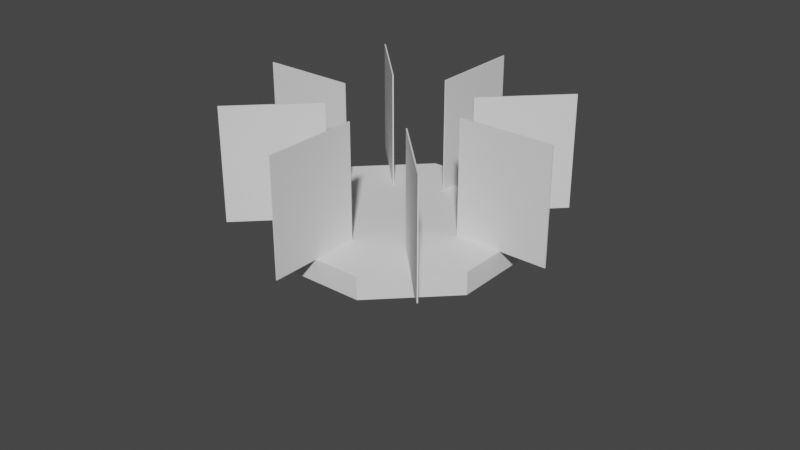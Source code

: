 # Source: RocketBase.blend  (saved by Blender 3.3.6; exported with 4.5.12 LTS)
import bpy
from mathutils import Matrix  # noqa: F401  (used for matrix-valued properties, if any)

bpy.ops.wm.read_factory_settings(use_empty=True)
scene = bpy.context.scene
scene.name = 'Scene'

# ---- collections
col_collection = bpy.data.collections.new('Collection'); scene.collection.children.link(col_collection)
col_export = bpy.data.collections.new('Export'); scene.collection.children.link(col_export)

# ---- world
world_world = bpy.data.worlds.new('World'); scene.world = world_world
world_world.use_nodes = True; world_world.node_tree.nodes.clear()
_N = world_world.node_tree.nodes; _L = world_world.node_tree.links
n0 = _N.new('ShaderNodeOutputWorld'); n0.name = 'World Output'; n0.location = (300, 300)
n1 = _N.new('ShaderNodeBackground'); n1.name = 'Background'; n1.location = (10, 300)
n1.inputs[0].default_value = (0.05088, 0.05088, 0.05088, 1.0)
_L.new(n1.outputs[0], n0.inputs[0])
n0.is_active_output = True
world_world.color = (0.05088, 0.05088, 0.05088)
world_world.use_sun_shadow = False
world_world.sun_shadow_jitter_overblur = 0.0

# ---- meshes
me_cube_001 = bpy.data.meshes.new('Cube.001')
me_cube_001.from_pydata([(-0.4142, -1.0, 0.0), (-1.0, -0.4142, 0.0), (-0.4142, 1.0, 0.0), (-0.4142, 1.0, 0.2), (-1.0, -0.4142, 0.2), (-0.4142, -1.0, 0.2), (-1.0, 0.4142, 0.0), (0.4142, 1.0, 0.0), (-1.0, 0.4142, 0.2), (0.4142, 1.0, 0.2), (0.4142, -1.0, 0.0), (1.0, -0.4142, 0.0), (0.4142, -1.0, 0.2), (1.0, -0.4142, 0.2), (1.0, 0.4142, 0.0), (1.0, 0.4142, 0.2)], [], [(10, 12, 5, 0), (14, 15, 13, 11), (12, 10, 11, 13), (1, 4, 8, 6), (3, 2, 6, 8), (15, 14, 7, 9), (4, 1, 0, 5), (2, 3, 9, 7), (6, 2, 7, 14, 11, 10, 0, 1), (8, 4, 5, 12, 13, 15, 9, 3)])
_uv = me_cube_001.uv_layers.new(name='UVMap')
_uv.uv.foreach_set('vector', [0.375, 0.75, 0.625, 0.75, 0.625, 1.0, 0.375, 1.0, 0.375, 0.5, 0.625, 0.5, 0.625, 0.75, 0.375, 0.75, 0.625, 0.75, 0.375, 0.75, 0.375, 0.75, 0.625, 0.75, 0.375, 0.0, 0.625, 0.0, 0.625, 0.25, 0.375, 0.25, 0.625, 0.25, 0.375, 0.25, 0.375, 0.25, 0.625, 0.25, 0.625, 0.5, 0.375, 0.5, 0.375, 0.5, 0.625, 0.5, 0.625, 0.0, 0.375, 0.0, 0.375, 1.0, 0.625, 1.0, 0.375, 0.25, 0.625, 0.25, 0.625, 0.5, 0.375, 0.5, 0.375, 0.25, 0.375, 0.25, 0.375, 0.5, 0.375, 0.5, 0.375, 0.75, 0.375, 0.75, 0.375, 1.0, 0.375, 0.0, 0.625, 0.25, 0.625, 0.0, 0.625, 1.0, 0.625, 0.75, 0.625, 0.75, 0.625, 0.5, 0.625, 0.5, 0.625, 0.25])
me_cube_001.materials.append(None)
me_cube_001.update()
me_cube_014 = bpy.data.meshes.new('Cube.014')
me_cube_014.from_pydata([(-1.0, 0.0, 0.0), (-1.0, 0.0, 2.0), (-1.0, 2.0, 0.0), (-1.0, 2.0, 2.0), (1.0, 0.0, 0.0), (1.0, 0.0, 2.0), (1.0, 2.0, 0.0), (1.0, 2.0, 2.0)], [], [(0, 1, 3, 2), (2, 3, 7, 6), (6, 7, 5, 4), (4, 5, 1, 0), (2, 6, 4, 0), (7, 3, 1, 5)])
_uv = me_cube_014.uv_layers.new(name='UVMap')
_uv.uv.foreach_set('vector', [0.375, 0.0, 0.625, 0.0, 0.625, 0.25, 0.375, 0.25, 0.375, 0.25, 0.625, 0.25, 0.625, 0.5, 0.375, 0.5, 0.375, 0.5, 0.625, 0.5, 0.625, 0.75, 0.375, 0.75, 0.375, 0.75, 0.625, 0.75, 0.625, 1.0, 0.375, 1.0, 0.125, 0.5, 0.375, 0.5, 0.375, 0.75, 0.125, 0.75, 0.625, 0.5, 0.875, 0.5, 0.875, 0.75, 0.625, 0.75])
me_cube_014.update()
me_cube_015 = bpy.data.meshes.new('Cube.015')
me_cube_015.from_pydata([(-1.0, 0.0, 0.0), (-1.0, 0.0, 2.0), (-1.0, 2.0, 0.0), (-1.0, 2.0, 2.0), (1.0, 0.0, 0.0), (1.0, 0.0, 2.0), (1.0, 2.0, 0.0), (1.0, 2.0, 2.0)], [], [(0, 1, 3, 2), (2, 3, 7, 6), (6, 7, 5, 4), (4, 5, 1, 0), (2, 6, 4, 0), (7, 3, 1, 5)])
_uv = me_cube_015.uv_layers.new(name='UVMap')
_uv.uv.foreach_set('vector', [0.375, 0.0, 0.625, 0.0, 0.625, 0.25, 0.375, 0.25, 0.375, 0.25, 0.625, 0.25, 0.625, 0.5, 0.375, 0.5, 0.375, 0.5, 0.625, 0.5, 0.625, 0.75, 0.375, 0.75, 0.375, 0.75, 0.625, 0.75, 0.625, 1.0, 0.375, 1.0, 0.125, 0.5, 0.375, 0.5, 0.375, 0.75, 0.125, 0.75, 0.625, 0.5, 0.875, 0.5, 0.875, 0.75, 0.625, 0.75])
me_cube_015.update()
me_cube_016 = bpy.data.meshes.new('Cube.016')
me_cube_016.from_pydata([(-1.0, 0.0, 0.0), (-1.0, 0.0, 2.0), (-1.0, 2.0, 0.0), (-1.0, 2.0, 2.0), (1.0, 0.0, 0.0), (1.0, 0.0, 2.0), (1.0, 2.0, 0.0), (1.0, 2.0, 2.0)], [], [(0, 1, 3, 2), (2, 3, 7, 6), (6, 7, 5, 4), (4, 5, 1, 0), (2, 6, 4, 0), (7, 3, 1, 5)])
_uv = me_cube_016.uv_layers.new(name='UVMap')
_uv.uv.foreach_set('vector', [0.375, 0.0, 0.625, 0.0, 0.625, 0.25, 0.375, 0.25, 0.375, 0.25, 0.625, 0.25, 0.625, 0.5, 0.375, 0.5, 0.375, 0.5, 0.625, 0.5, 0.625, 0.75, 0.375, 0.75, 0.375, 0.75, 0.625, 0.75, 0.625, 1.0, 0.375, 1.0, 0.125, 0.5, 0.375, 0.5, 0.375, 0.75, 0.125, 0.75, 0.625, 0.5, 0.875, 0.5, 0.875, 0.75, 0.625, 0.75])
me_cube_016.update()
me_cube_017 = bpy.data.meshes.new('Cube.017')
me_cube_017.from_pydata([(-1.0, 0.0, 0.0), (-1.0, 0.0, 2.0), (-1.0, 2.0, 0.0), (-1.0, 2.0, 2.0), (1.0, 0.0, 0.0), (1.0, 0.0, 2.0), (1.0, 2.0, 0.0), (1.0, 2.0, 2.0)], [], [(0, 1, 3, 2), (2, 3, 7, 6), (6, 7, 5, 4), (4, 5, 1, 0), (2, 6, 4, 0), (7, 3, 1, 5)])
_uv = me_cube_017.uv_layers.new(name='UVMap')
_uv.uv.foreach_set('vector', [0.375, 0.0, 0.625, 0.0, 0.625, 0.25, 0.375, 0.25, 0.375, 0.25, 0.625, 0.25, 0.625, 0.5, 0.375, 0.5, 0.375, 0.5, 0.625, 0.5, 0.625, 0.75, 0.375, 0.75, 0.375, 0.75, 0.625, 0.75, 0.625, 1.0, 0.375, 1.0, 0.125, 0.5, 0.375, 0.5, 0.375, 0.75, 0.125, 0.75, 0.625, 0.5, 0.875, 0.5, 0.875, 0.75, 0.625, 0.75])
me_cube_017.update()
me_cube_018 = bpy.data.meshes.new('Cube.018')
me_cube_018.from_pydata([(-1.0, 0.0, 0.0), (-1.0, 0.0, 2.0), (-1.0, 2.0, 0.0), (-1.0, 2.0, 2.0), (1.0, 0.0, 0.0), (1.0, 0.0, 2.0), (1.0, 2.0, 0.0), (1.0, 2.0, 2.0)], [], [(0, 1, 3, 2), (2, 3, 7, 6), (6, 7, 5, 4), (4, 5, 1, 0), (2, 6, 4, 0), (7, 3, 1, 5)])
_uv = me_cube_018.uv_layers.new(name='UVMap')
_uv.uv.foreach_set('vector', [0.375, 0.0, 0.625, 0.0, 0.625, 0.25, 0.375, 0.25, 0.375, 0.25, 0.625, 0.25, 0.625, 0.5, 0.375, 0.5, 0.375, 0.5, 0.625, 0.5, 0.625, 0.75, 0.375, 0.75, 0.375, 0.75, 0.625, 0.75, 0.625, 1.0, 0.375, 1.0, 0.125, 0.5, 0.375, 0.5, 0.375, 0.75, 0.125, 0.75, 0.625, 0.5, 0.875, 0.5, 0.875, 0.75, 0.625, 0.75])
me_cube_018.update()
me_cube_021 = bpy.data.meshes.new('Cube.021')
me_cube_021.from_pydata([(-1.0, 0.0, 0.0), (-1.0, 0.0, 2.0), (-1.0, 2.0, 0.0), (-1.0, 2.0, 2.0), (1.0, 0.0, 0.0), (1.0, 0.0, 2.0), (1.0, 2.0, 0.0), (1.0, 2.0, 2.0)], [], [(0, 1, 3, 2), (2, 3, 7, 6), (6, 7, 5, 4), (4, 5, 1, 0), (2, 6, 4, 0), (7, 3, 1, 5)])
_uv = me_cube_021.uv_layers.new(name='UVMap')
_uv.uv.foreach_set('vector', [0.375, 0.0, 0.625, 0.0, 0.625, 0.25, 0.375, 0.25, 0.375, 0.25, 0.625, 0.25, 0.625, 0.5, 0.375, 0.5, 0.375, 0.5, 0.625, 0.5, 0.625, 0.75, 0.375, 0.75, 0.375, 0.75, 0.625, 0.75, 0.625, 1.0, 0.375, 1.0, 0.125, 0.5, 0.375, 0.5, 0.375, 0.75, 0.125, 0.75, 0.625, 0.5, 0.875, 0.5, 0.875, 0.75, 0.625, 0.75])
me_cube_021.update()
me_cube_022 = bpy.data.meshes.new('Cube.022')
me_cube_022.from_pydata([(-1.0, 0.0, 0.0), (-1.0, 0.0, 2.0), (-1.0, 2.0, 0.0), (-1.0, 2.0, 2.0), (1.0, 0.0, 0.0), (1.0, 0.0, 2.0), (1.0, 2.0, 0.0), (1.0, 2.0, 2.0)], [], [(0, 1, 3, 2), (2, 3, 7, 6), (6, 7, 5, 4), (4, 5, 1, 0), (2, 6, 4, 0), (7, 3, 1, 5)])
_uv = me_cube_022.uv_layers.new(name='UVMap')
_uv.uv.foreach_set('vector', [0.375, 0.0, 0.625, 0.0, 0.625, 0.25, 0.375, 0.25, 0.375, 0.25, 0.625, 0.25, 0.625, 0.5, 0.375, 0.5, 0.375, 0.5, 0.625, 0.5, 0.625, 0.75, 0.375, 0.75, 0.375, 0.75, 0.625, 0.75, 0.625, 1.0, 0.375, 1.0, 0.125, 0.5, 0.375, 0.5, 0.375, 0.75, 0.125, 0.75, 0.625, 0.5, 0.875, 0.5, 0.875, 0.75, 0.625, 0.75])
me_cube_022.update()
me_cube_024 = bpy.data.meshes.new('Cube.024')
me_cube_024.from_pydata([(-1.0, 0.0, 0.0), (-1.0, 0.0, 2.0), (-1.0, 2.0, 0.0), (-1.0, 2.0, 2.0), (1.0, 0.0, 0.0), (1.0, 0.0, 2.0), (1.0, 2.0, 0.0), (1.0, 2.0, 2.0)], [], [(0, 1, 3, 2), (2, 3, 7, 6), (6, 7, 5, 4), (4, 5, 1, 0), (2, 6, 4, 0), (7, 3, 1, 5)])
_uv = me_cube_024.uv_layers.new(name='UVMap')
_uv.uv.foreach_set('vector', [0.375, 0.0, 0.625, 0.0, 0.625, 0.25, 0.375, 0.25, 0.375, 0.25, 0.625, 0.25, 0.625, 0.5, 0.375, 0.5, 0.375, 0.5, 0.625, 0.5, 0.625, 0.75, 0.375, 0.75, 0.375, 0.75, 0.625, 0.75, 0.625, 1.0, 0.375, 1.0, 0.125, 0.5, 0.375, 0.5, 0.375, 0.75, 0.125, 0.75, 0.625, 0.5, 0.875, 0.5, 0.875, 0.75, 0.625, 0.75])
me_cube_024.update()
arm_armature_001 = bpy.data.armatures.new('Armature.001')  # bones are not reproduced

# ---- objects
ob_cube = bpy.data.objects.new('Cube', me_cube_001)
ob_cube_001 = bpy.data.objects.new('Cube.001', me_cube_014)
ob_cube_002 = bpy.data.objects.new('Cube.002', me_cube_015)
ob_cube_005 = bpy.data.objects.new('Cube.005', me_cube_016)
ob_cube_003 = bpy.data.objects.new('Cube.003', me_cube_017)
ob_cube_007 = bpy.data.objects.new('Cube.007', me_cube_018)
ob_cube_004 = bpy.data.objects.new('Cube.004', me_cube_021)
ob_cube_006 = bpy.data.objects.new('Cube.006', me_cube_022)
ob_cube_008 = bpy.data.objects.new('Cube.008', me_cube_024)
ob_armature = bpy.data.objects.new('Armature', arm_armature_001)

# ---- transforms, parenting, visibility, modifiers, constraints
ob_cube.location = (0.0, 0.0, 0.0)
ob_cube_001.location = (0.0, -1.0, 0.2)
ob_cube_001.rotation_euler = (0.0, 0.0, 1.571)
ob_cube_001.scale = (0.4142, 0.005, 0.5)
_vg = ob_cube_001.vertex_groups.new(name='Bone_Panel007')
_vg.add([0, 1, 2, 3, 4, 5, 6, 7], 1.0, 'REPLACE')
_m = ob_cube_001.modifiers.new('Armature', 'ARMATURE')
_m.object = ob_armature
_m.use_deform_preserve_volume = True
_m.vertex_group = 'Bone_Panel007'
ob_cube_002.location = (0.7071, -0.7071, 0.2)
ob_cube_002.rotation_euler = (0.0, 0.0, 2.356)
ob_cube_002.scale = (0.4142, 0.005, 0.5)
_vg = ob_cube_002.vertex_groups.new(name='Bone_Panel008')
_vg.add([0, 1, 2, 3, 4, 5, 6, 7], 1.0, 'REPLACE')
_m = ob_cube_002.modifiers.new('Armature', 'ARMATURE')
_m.object = ob_armature
_m.use_deform_preserve_volume = True
_m.vertex_group = 'Bone_Panel008'
ob_cube_005.location = (0.0, 1.0, 0.2)
ob_cube_005.rotation_euler = (0.0, 0.0, 1.571)
ob_cube_005.scale = (0.4142, 0.005, 0.5)
_vg = ob_cube_005.vertex_groups.new(name='Bone_Panel003')
_vg.add([0, 1, 2, 3, 4, 5, 6, 7], 1.0, 'REPLACE')
_m = ob_cube_005.modifiers.new('Armature', 'ARMATURE')
_m.object = ob_armature
_m.use_deform_preserve_volume = True
_m.vertex_group = 'Bone_Panel003'
ob_cube_003.location = (1.0, 0.0, 0.2)
ob_cube_003.scale = (0.4142, 0.005, 0.5)
_vg = ob_cube_003.vertex_groups.new(name='Bone_Panel001')
_vg.add([0, 1, 2, 3, 4, 5, 6, 7], 1.0, 'REPLACE')
_m = ob_cube_003.modifiers.new('Armature', 'ARMATURE')
_m.object = ob_armature
_m.use_deform_preserve_volume = True
_m.vertex_group = 'Bone_004'
ob_cube_007.location = (-1.0, 0.0, 0.2)
ob_cube_007.scale = (0.4142, 0.005, 0.5)
_vg = ob_cube_007.vertex_groups.new(name='Bone_Panel005')
_vg.add([0, 1, 2, 3, 4, 5, 6, 7], 1.0, 'REPLACE')
_m = ob_cube_007.modifiers.new('Armature', 'ARMATURE')
_m.object = ob_armature
_m.use_deform_preserve_volume = True
_m.vertex_group = 'Bone_Panel005'
ob_cube_004.location = (0.7071, 0.7071, 0.2)
ob_cube_004.rotation_euler = (0.0, 0.0, 0.7854)
ob_cube_004.scale = (0.4142, 0.005, 0.5)
_vg = ob_cube_004.vertex_groups.new(name='Bone_Panel002')
_vg.add([0, 1, 2, 3, 4, 5, 6, 7], 1.0, 'REPLACE')
_m = ob_cube_004.modifiers.new('Armature', 'ARMATURE')
_m.object = ob_armature
_m.use_deform_preserve_volume = True
_m.vertex_group = 'Bone_Panel002'
ob_cube_006.location = (-0.7071, 0.7071, 0.2)
ob_cube_006.rotation_euler = (0.0, 0.0, 2.356)
ob_cube_006.scale = (0.4142, 0.005, 0.5)
_vg = ob_cube_006.vertex_groups.new(name='Bone_Panel004')
_vg.add([0, 1, 2, 3, 4, 5, 6, 7], 1.0, 'REPLACE')
_m = ob_cube_006.modifiers.new('Armature', 'ARMATURE')
_m.object = ob_armature
ob_cube_008.location = (-0.7071, -0.7071, 0.2)
ob_cube_008.rotation_euler = (0.0, 0.0, 3.927)
ob_cube_008.scale = (0.4142, 0.005, 0.5)
_vg = ob_cube_008.vertex_groups.new(name='Bone_Panel006')
_vg.add([0, 1, 2, 3, 4, 5, 6, 7], 1.0, 'REPLACE')
_m = ob_cube_008.modifiers.new('Armature', 'ARMATURE')
_m.object = ob_armature
_m.use_deform_preserve_volume = True
_m.vertex_group = 'Bone_Panel006'
ob_armature.location = (0.0, 0.0, 0.0)
ob_armature.scale = (0.1903, 0.1903, 0.1903)

# ---- collection membership
col_collection.objects.link(ob_cube)
col_collection.objects.link(ob_cube_001)
col_collection.objects.link(ob_cube_002)
col_collection.objects.link(ob_cube_005)
col_collection.objects.link(ob_cube_003)
col_collection.objects.link(ob_cube_007)
col_collection.objects.link(ob_cube_004)
col_collection.objects.link(ob_cube_006)
col_collection.objects.link(ob_cube_008)
col_collection.objects.link(ob_armature)

# ---- scene / render settings (as saved in the file)
scene.frame_start = 1; scene.frame_end = 1; scene.frame_set(0)
scene.render.engine = 'BLENDER_EEVEE_NEXT'
scene.cycles.sampling_pattern = 'TABULATED_SOBOL'
scene.cycles.use_light_tree = False
scene.view_settings.view_transform = 'Filmic'
bpy.context.view_layer.update()

# ---- added for rendering (the .blend has no active camera and no usable light): camera, sun
cam_auto = bpy.data.cameras.new('AutoCamera')
cam_auto.lens = 50.0
cam_auto.sensor_width = 36.0
cam_auto.clip_end = 1000.0
ob_auto_camera = bpy.data.objects.new('AutoCamera', cam_auto)
scene.collection.objects.link(ob_auto_camera)
ob_auto_camera.location = (5.23617, -6.28367, 4.29125)
ob_auto_camera.rotation_euler = (1.09748, -7.21219e-08, 0.694738)
scene.camera = ob_auto_camera
light_auto_sun = bpy.data.lights.new('AutoSun', 'SUN')
light_auto_sun.energy = 3.0
light_auto_sun.angle = 0.0523599
ob_auto_sun = bpy.data.objects.new('AutoSun', light_auto_sun)
scene.collection.objects.link(ob_auto_sun)
ob_auto_sun.rotation_euler = (0.872665, 0.174533, 0.523599)
bpy.context.view_layer.update()
